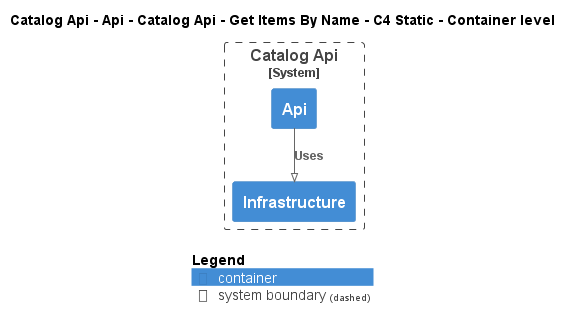

The diagram above was rendered by PlantUML. Its source (embedded in the PNG):
@startuml
!pragma layout smetana
!include ..\..\..\..\..\..\..\..\.c4s\C4_Container.puml

AddElementTag("state:new", $bgColor=green, $fontColor=#ffffff, $borderColor=green, $shadowing="False")
AddElementTag("state:changed", $bgColor=orange, $fontColor=#ffffff, $borderColor=orange, $shadowing="False")
AddElementTag("state:removed", $bgColor=red, $fontColor=#ffffff, $borderColor=red, $shadowing="False")

AddRelTag("state:new", $textColor=green, $lineColor=green)
AddRelTag("state:changed", $textColor=orange, $lineColor=orange)
AddRelTag("state:removed", $textColor=red, $lineColor=red)

SHOW_PERSON_PORTRAIT()
LAYOUT_TOP_DOWN()

skinparam linetype polyline

title Catalog Api - Api - Catalog Api - Get Items By Name - C4 Static - Container level


System_Boundary(dotnet.eShop.Architecture.SoftwareSystems.CatalogApi, "Catalog Api") {
    Container(dotnet.eShop.Architecture.SoftwareSystems.CatalogApi.Containers.Api, "Api", "", "")
    Container(dotnet.eShop.Architecture.SoftwareSystems.CatalogApi.Containers.Infrastructure, "Infrastructure", "", "")
}

Rel(dotnet.eShop.Architecture.SoftwareSystems.CatalogApi.Containers.Api, dotnet.eShop.Architecture.SoftwareSystems.CatalogApi.Containers.Infrastructure, "Uses")


SHOW_LEGEND()
@enduml